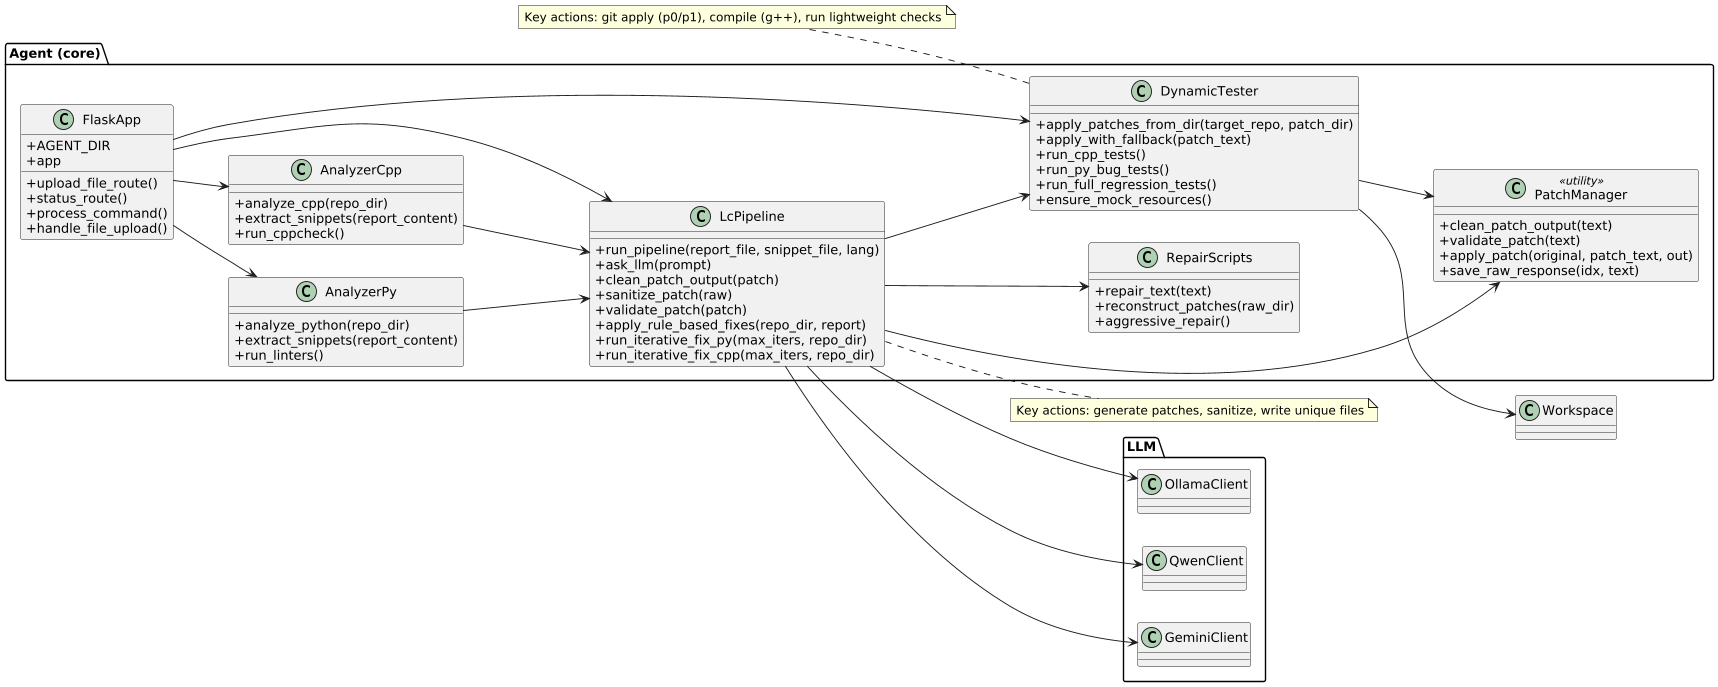

The diagram above was rendered by PlantUML. Its source (embedded in the PNG):
@startuml
' Detailed horizontal class diagram for Agent project (slide-friendly)
skinparam classAttributeIconSize 0
left to right direction
skinparam dpi 150

package "Agent (core)" {
  class FlaskApp {
    +AGENT_DIR
    +app
    +upload_file_route()
    +status_route()
    +process_command()
    +handle_file_upload()
  }

  class LcPipeline {
    +run_pipeline(report_file, snippet_file, lang)
    +ask_llm(prompt)
    +clean_patch_output(patch)
    +sanitize_patch(raw)
    +validate_patch(patch)
    +apply_rule_based_fixes(repo_dir, report)
    +run_iterative_fix_py(max_iters, repo_dir)
    +run_iterative_fix_cpp(max_iters, repo_dir)
  }

  class DynamicTester {
    +apply_patches_from_dir(target_repo, patch_dir)
    +apply_with_fallback(patch_text)
    +run_cpp_tests()
    +run_py_bug_tests()
    +run_full_regression_tests()
    +ensure_mock_resources()
  }

  class AnalyzerPy {
    +analyze_python(repo_dir)
    +extract_snippets(report_content)
    +run_linters()
  }

  class AnalyzerCpp {
    +analyze_cpp(repo_dir)
    +extract_snippets(report_content)
    +run_cppcheck()
  }

  class PatchManager <<utility>> {
    +clean_patch_output(text)
    +validate_patch(text)
    +apply_patch(original, patch_text, out)
    +save_raw_response(idx, text)
  }

  class RepairScripts {
    +repair_text(text)
    +reconstruct_patches(raw_dir)
    +aggressive_repair()
  }
}

' LLM clients
package "LLM" {
  class GeminiClient
  class QwenClient
  class OllamaClient
}

' Relationships (concise)
FlaskApp --> LcPipeline
FlaskApp --> AnalyzerPy
FlaskApp --> AnalyzerCpp
FlaskApp --> DynamicTester
LcPipeline --> GeminiClient
LcPipeline --> QwenClient
LcPipeline --> OllamaClient
LcPipeline --> PatchManager
LcPipeline --> RepairScripts
LcPipeline --> DynamicTester
DynamicTester --> PatchManager
DynamicTester --> "Workspace"
AnalyzerPy --> LcPipeline
AnalyzerCpp --> LcPipeline
 
note right of LcPipeline
  Key actions: generate patches, sanitize, write unique files
end note

note left of DynamicTester
  Key actions: git apply (p0/p1), compile (g++), run lightweight checks
end note

' Horizontal layout for slides
left to right direction
scale 1100 width
@enduml